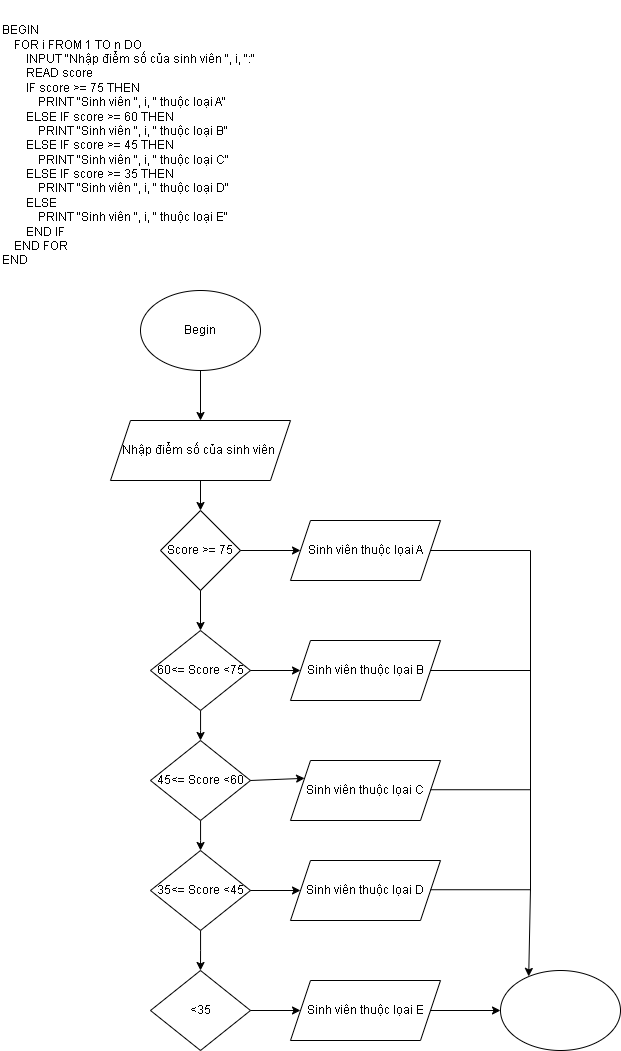

The diagram above was exported from draw.io. Its source (the exported page's mxGraphModel, read from the mxfile embedded in the PNG):
<mxGraphModel dx="1709" dy="538" grid="1" gridSize="10" guides="1" tooltips="1" connect="1" arrows="1" fold="1" page="1" pageScale="1" pageWidth="827" pageHeight="1169" math="0" shadow="0">
  <root>
    <mxCell id="0" />
    <mxCell id="1" parent="0" />
    <mxCell id="RItnd_9wS5Q4uve5dAVe-2" value="BEGIN&lt;br&gt;&amp;nbsp; &amp;nbsp; FOR i FROM 1 TO n DO&lt;br&gt;&amp;nbsp; &amp;nbsp; &amp;nbsp; &amp;nbsp; INPUT &quot;Nhập điểm số của sinh viên &quot;, i, &quot;:&quot;&lt;br&gt;&amp;nbsp; &amp;nbsp; &amp;nbsp; &amp;nbsp; READ score&lt;br&gt;&amp;nbsp; &amp;nbsp; &amp;nbsp; &amp;nbsp; IF score &amp;gt;= 75 THEN&lt;br&gt;&amp;nbsp; &amp;nbsp; &amp;nbsp; &amp;nbsp; &amp;nbsp; &amp;nbsp; PRINT &quot;Sinh viên &quot;, i, &quot; thuộc loại A&quot;&lt;br&gt;&amp;nbsp; &amp;nbsp; &amp;nbsp; &amp;nbsp; ELSE IF score &amp;gt;= 60 THEN&lt;br&gt;&amp;nbsp; &amp;nbsp; &amp;nbsp; &amp;nbsp; &amp;nbsp; &amp;nbsp; PRINT &quot;Sinh viên &quot;, i, &quot; thuộc loại B&quot;&lt;br&gt;&amp;nbsp; &amp;nbsp; &amp;nbsp; &amp;nbsp; ELSE IF score &amp;gt;= 45 THEN&lt;br&gt;&amp;nbsp; &amp;nbsp; &amp;nbsp; &amp;nbsp; &amp;nbsp; &amp;nbsp; PRINT &quot;Sinh viên &quot;, i, &quot; thuộc loại C&quot;&lt;br&gt;&amp;nbsp; &amp;nbsp; &amp;nbsp; &amp;nbsp; ELSE IF score &amp;gt;= 35 THEN&lt;br&gt;&amp;nbsp; &amp;nbsp; &amp;nbsp; &amp;nbsp; &amp;nbsp; &amp;nbsp; PRINT &quot;Sinh viên &quot;, i, &quot; thuộc loại D&quot;&lt;br&gt;&amp;nbsp; &amp;nbsp; &amp;nbsp; &amp;nbsp; ELSE&lt;br&gt;&amp;nbsp; &amp;nbsp; &amp;nbsp; &amp;nbsp; &amp;nbsp; &amp;nbsp; PRINT &quot;Sinh viên &quot;, i, &quot; thuộc loại E&quot;&lt;br&gt;&amp;nbsp; &amp;nbsp; &amp;nbsp; &amp;nbsp; END IF&lt;br&gt;&amp;nbsp; &amp;nbsp; END FOR&lt;br&gt;END" style="text;html=1;align=left;verticalAlign=middle;whiteSpace=wrap;rounded=0;" parent="1" vertex="1">
      <mxGeometry x="-780" y="30" width="260" height="290" as="geometry" />
    </mxCell>
    <mxCell id="RItnd_9wS5Q4uve5dAVe-3" value="Begin" style="ellipse;whiteSpace=wrap;html=1;" parent="1" vertex="1">
      <mxGeometry x="-640" y="320" width="120" height="80" as="geometry" />
    </mxCell>
    <mxCell id="RItnd_9wS5Q4uve5dAVe-4" value="" style="endArrow=classic;html=1;rounded=0;exitX=0.5;exitY=1;exitDx=0;exitDy=0;" parent="1" source="RItnd_9wS5Q4uve5dAVe-3" edge="1">
      <mxGeometry width="50" height="50" relative="1" as="geometry">
        <mxPoint x="-550" y="490" as="sourcePoint" />
        <mxPoint x="-580" y="450" as="targetPoint" />
      </mxGeometry>
    </mxCell>
    <mxCell id="RItnd_9wS5Q4uve5dAVe-5" value="Nhập điểm số của sinh viên&amp;nbsp;" style="shape=parallelogram;perimeter=parallelogramPerimeter;whiteSpace=wrap;html=1;fixedSize=1;" parent="1" vertex="1">
      <mxGeometry x="-670" y="450" width="180" height="60" as="geometry" />
    </mxCell>
    <mxCell id="RItnd_9wS5Q4uve5dAVe-6" value="" style="endArrow=classic;html=1;rounded=0;exitX=0.5;exitY=1;exitDx=0;exitDy=0;" parent="1" source="RItnd_9wS5Q4uve5dAVe-5" edge="1">
      <mxGeometry width="50" height="50" relative="1" as="geometry">
        <mxPoint x="-580" y="580" as="sourcePoint" />
        <mxPoint x="-580" y="540" as="targetPoint" />
      </mxGeometry>
    </mxCell>
    <mxCell id="RItnd_9wS5Q4uve5dAVe-7" value="Score &amp;gt;= 75" style="rhombus;whiteSpace=wrap;html=1;" parent="1" vertex="1">
      <mxGeometry x="-620" y="540" width="80" height="80" as="geometry" />
    </mxCell>
    <mxCell id="RItnd_9wS5Q4uve5dAVe-12" value="" style="endArrow=classic;html=1;rounded=0;exitX=1;exitY=0.5;exitDx=0;exitDy=0;" parent="1" source="RItnd_9wS5Q4uve5dAVe-7" edge="1">
      <mxGeometry width="50" height="50" relative="1" as="geometry">
        <mxPoint x="-510" y="600" as="sourcePoint" />
        <mxPoint x="-480" y="580" as="targetPoint" />
      </mxGeometry>
    </mxCell>
    <mxCell id="RItnd_9wS5Q4uve5dAVe-13" value="Sinh viên thuộc lọai A" style="shape=parallelogram;perimeter=parallelogramPerimeter;whiteSpace=wrap;html=1;fixedSize=1;" parent="1" vertex="1">
      <mxGeometry x="-490" y="550" width="150" height="60" as="geometry" />
    </mxCell>
    <mxCell id="RItnd_9wS5Q4uve5dAVe-27" value="" style="edgeStyle=orthogonalEdgeStyle;rounded=0;orthogonalLoop=1;jettySize=auto;html=1;" parent="1" source="RItnd_9wS5Q4uve5dAVe-24" edge="1">
      <mxGeometry relative="1" as="geometry">
        <mxPoint x="-580" y="770" as="targetPoint" />
      </mxGeometry>
    </mxCell>
    <mxCell id="RItnd_9wS5Q4uve5dAVe-24" value="60&amp;lt;= Score &amp;lt;75" style="rhombus;whiteSpace=wrap;html=1;" parent="1" vertex="1">
      <mxGeometry x="-630" y="660" width="100" height="80" as="geometry" />
    </mxCell>
    <mxCell id="RItnd_9wS5Q4uve5dAVe-25" value="" style="endArrow=classic;html=1;rounded=0;exitX=0.5;exitY=1;exitDx=0;exitDy=0;entryX=0.5;entryY=0;entryDx=0;entryDy=0;" parent="1" source="RItnd_9wS5Q4uve5dAVe-7" target="RItnd_9wS5Q4uve5dAVe-24" edge="1">
      <mxGeometry width="50" height="50" relative="1" as="geometry">
        <mxPoint x="-710" y="720" as="sourcePoint" />
        <mxPoint x="-660" y="670" as="targetPoint" />
      </mxGeometry>
    </mxCell>
    <mxCell id="RItnd_9wS5Q4uve5dAVe-29" value="" style="edgeStyle=orthogonalEdgeStyle;rounded=0;orthogonalLoop=1;jettySize=auto;html=1;" parent="1" source="RItnd_9wS5Q4uve5dAVe-26" edge="1">
      <mxGeometry relative="1" as="geometry">
        <mxPoint x="-580" y="880" as="targetPoint" />
      </mxGeometry>
    </mxCell>
    <mxCell id="RItnd_9wS5Q4uve5dAVe-26" value="45&amp;lt;= Score &amp;lt;60" style="rhombus;whiteSpace=wrap;html=1;" parent="1" vertex="1">
      <mxGeometry x="-630" y="770" width="100" height="80" as="geometry" />
    </mxCell>
    <mxCell id="RItnd_9wS5Q4uve5dAVe-38" value="" style="edgeStyle=orthogonalEdgeStyle;rounded=0;orthogonalLoop=1;jettySize=auto;html=1;" parent="1" source="RItnd_9wS5Q4uve5dAVe-28" edge="1">
      <mxGeometry relative="1" as="geometry">
        <mxPoint x="-580" y="1000" as="targetPoint" />
      </mxGeometry>
    </mxCell>
    <mxCell id="RItnd_9wS5Q4uve5dAVe-28" value="35&amp;lt;= Score &amp;lt;45" style="rhombus;whiteSpace=wrap;html=1;" parent="1" vertex="1">
      <mxGeometry x="-630" y="880" width="100" height="80" as="geometry" />
    </mxCell>
    <mxCell id="RItnd_9wS5Q4uve5dAVe-30" value="Sinh viên thuộc lọai B" style="shape=parallelogram;perimeter=parallelogramPerimeter;whiteSpace=wrap;html=1;fixedSize=1;" parent="1" vertex="1">
      <mxGeometry x="-490" y="670" width="150" height="60" as="geometry" />
    </mxCell>
    <mxCell id="RItnd_9wS5Q4uve5dAVe-31" value="Sinh viên thuộc lọai C" style="shape=parallelogram;perimeter=parallelogramPerimeter;whiteSpace=wrap;html=1;fixedSize=1;" parent="1" vertex="1">
      <mxGeometry x="-490" y="790" width="150" height="60" as="geometry" />
    </mxCell>
    <mxCell id="RItnd_9wS5Q4uve5dAVe-32" value="Sinh viên thuộc lọai D" style="shape=parallelogram;perimeter=parallelogramPerimeter;whiteSpace=wrap;html=1;fixedSize=1;" parent="1" vertex="1">
      <mxGeometry x="-490" y="890" width="150" height="60" as="geometry" />
    </mxCell>
    <mxCell id="RItnd_9wS5Q4uve5dAVe-34" value="" style="endArrow=classic;html=1;rounded=0;exitX=1;exitY=0.5;exitDx=0;exitDy=0;entryX=0;entryY=0.5;entryDx=0;entryDy=0;" parent="1" source="RItnd_9wS5Q4uve5dAVe-24" target="RItnd_9wS5Q4uve5dAVe-30" edge="1">
      <mxGeometry width="50" height="50" relative="1" as="geometry">
        <mxPoint x="-160" y="760" as="sourcePoint" />
        <mxPoint x="-110" y="710" as="targetPoint" />
      </mxGeometry>
    </mxCell>
    <mxCell id="RItnd_9wS5Q4uve5dAVe-35" value="" style="endArrow=classic;html=1;rounded=0;exitX=1;exitY=0.5;exitDx=0;exitDy=0;entryX=0;entryY=0.25;entryDx=0;entryDy=0;" parent="1" source="RItnd_9wS5Q4uve5dAVe-26" target="RItnd_9wS5Q4uve5dAVe-31" edge="1">
      <mxGeometry width="50" height="50" relative="1" as="geometry">
        <mxPoint x="-180" y="830" as="sourcePoint" />
        <mxPoint x="-130" y="780" as="targetPoint" />
      </mxGeometry>
    </mxCell>
    <mxCell id="RItnd_9wS5Q4uve5dAVe-36" value="" style="endArrow=classic;html=1;rounded=0;exitX=1;exitY=0.5;exitDx=0;exitDy=0;entryX=0;entryY=0.5;entryDx=0;entryDy=0;" parent="1" source="RItnd_9wS5Q4uve5dAVe-28" target="RItnd_9wS5Q4uve5dAVe-32" edge="1">
      <mxGeometry width="50" height="50" relative="1" as="geometry">
        <mxPoint x="-460" y="1060" as="sourcePoint" />
        <mxPoint x="-410" y="1010" as="targetPoint" />
      </mxGeometry>
    </mxCell>
    <mxCell id="RItnd_9wS5Q4uve5dAVe-37" value="&amp;lt;35" style="rhombus;whiteSpace=wrap;html=1;" parent="1" vertex="1">
      <mxGeometry x="-630" y="1000" width="100" height="80" as="geometry" />
    </mxCell>
    <mxCell id="RItnd_9wS5Q4uve5dAVe-40" value="Sinh viên thuộc lọai E" style="shape=parallelogram;perimeter=parallelogramPerimeter;whiteSpace=wrap;html=1;fixedSize=1;" parent="1" vertex="1">
      <mxGeometry x="-490" y="1010" width="150" height="60" as="geometry" />
    </mxCell>
    <mxCell id="RItnd_9wS5Q4uve5dAVe-41" value="" style="endArrow=classic;html=1;rounded=0;entryX=0;entryY=0.5;entryDx=0;entryDy=0;exitX=1;exitY=0.5;exitDx=0;exitDy=0;" parent="1" source="RItnd_9wS5Q4uve5dAVe-37" target="RItnd_9wS5Q4uve5dAVe-40" edge="1">
      <mxGeometry width="50" height="50" relative="1" as="geometry">
        <mxPoint x="-770" y="1090" as="sourcePoint" />
        <mxPoint x="-720" y="1040" as="targetPoint" />
      </mxGeometry>
    </mxCell>
    <mxCell id="RItnd_9wS5Q4uve5dAVe-42" value="" style="endArrow=none;html=1;rounded=0;exitX=1;exitY=0.5;exitDx=0;exitDy=0;" parent="1" source="RItnd_9wS5Q4uve5dAVe-13" edge="1">
      <mxGeometry width="50" height="50" relative="1" as="geometry">
        <mxPoint x="-320" y="590" as="sourcePoint" />
        <mxPoint x="-250" y="580" as="targetPoint" />
      </mxGeometry>
    </mxCell>
    <mxCell id="RItnd_9wS5Q4uve5dAVe-43" value="" style="endArrow=none;html=1;rounded=0;exitX=1;exitY=0.5;exitDx=0;exitDy=0;" parent="1" source="RItnd_9wS5Q4uve5dAVe-30" edge="1">
      <mxGeometry width="50" height="50" relative="1" as="geometry">
        <mxPoint x="-280" y="730" as="sourcePoint" />
        <mxPoint x="-250" y="700" as="targetPoint" />
      </mxGeometry>
    </mxCell>
    <mxCell id="RItnd_9wS5Q4uve5dAVe-44" value="" style="endArrow=none;html=1;rounded=0;exitX=1;exitY=0.5;exitDx=0;exitDy=0;" parent="1" edge="1">
      <mxGeometry width="50" height="50" relative="1" as="geometry">
        <mxPoint x="-350" y="819.23" as="sourcePoint" />
        <mxPoint x="-250" y="819.23" as="targetPoint" />
      </mxGeometry>
    </mxCell>
    <mxCell id="RItnd_9wS5Q4uve5dAVe-45" value="" style="endArrow=none;html=1;rounded=0;exitX=1;exitY=0.5;exitDx=0;exitDy=0;" parent="1" edge="1">
      <mxGeometry width="50" height="50" relative="1" as="geometry">
        <mxPoint x="-350" y="919.23" as="sourcePoint" />
        <mxPoint x="-250" y="919.23" as="targetPoint" />
      </mxGeometry>
    </mxCell>
    <mxCell id="FKYbPRt4Z0eB7DpHgbgS-3" value="" style="endArrow=none;html=1;rounded=0;" edge="1" parent="1">
      <mxGeometry width="50" height="50" relative="1" as="geometry">
        <mxPoint x="-250" y="920" as="sourcePoint" />
        <mxPoint x="-250" y="580" as="targetPoint" />
      </mxGeometry>
    </mxCell>
    <mxCell id="FKYbPRt4Z0eB7DpHgbgS-4" value="" style="ellipse;whiteSpace=wrap;html=1;" vertex="1" parent="1">
      <mxGeometry x="-280" y="1000" width="120" height="80" as="geometry" />
    </mxCell>
    <mxCell id="FKYbPRt4Z0eB7DpHgbgS-5" value="" style="endArrow=classic;html=1;rounded=0;" edge="1" parent="1">
      <mxGeometry width="50" height="50" relative="1" as="geometry">
        <mxPoint x="-350" y="1040" as="sourcePoint" />
        <mxPoint x="-280" y="1040" as="targetPoint" />
      </mxGeometry>
    </mxCell>
    <mxCell id="FKYbPRt4Z0eB7DpHgbgS-6" value="" style="endArrow=classic;html=1;rounded=0;entryX=0.235;entryY=0.074;entryDx=0;entryDy=0;entryPerimeter=0;" edge="1" parent="1" target="FKYbPRt4Z0eB7DpHgbgS-4">
      <mxGeometry width="50" height="50" relative="1" as="geometry">
        <mxPoint x="-250" y="918" as="sourcePoint" />
        <mxPoint x="-247.00000000000023" y="1000" as="targetPoint" />
      </mxGeometry>
    </mxCell>
  </root>
</mxGraphModel>